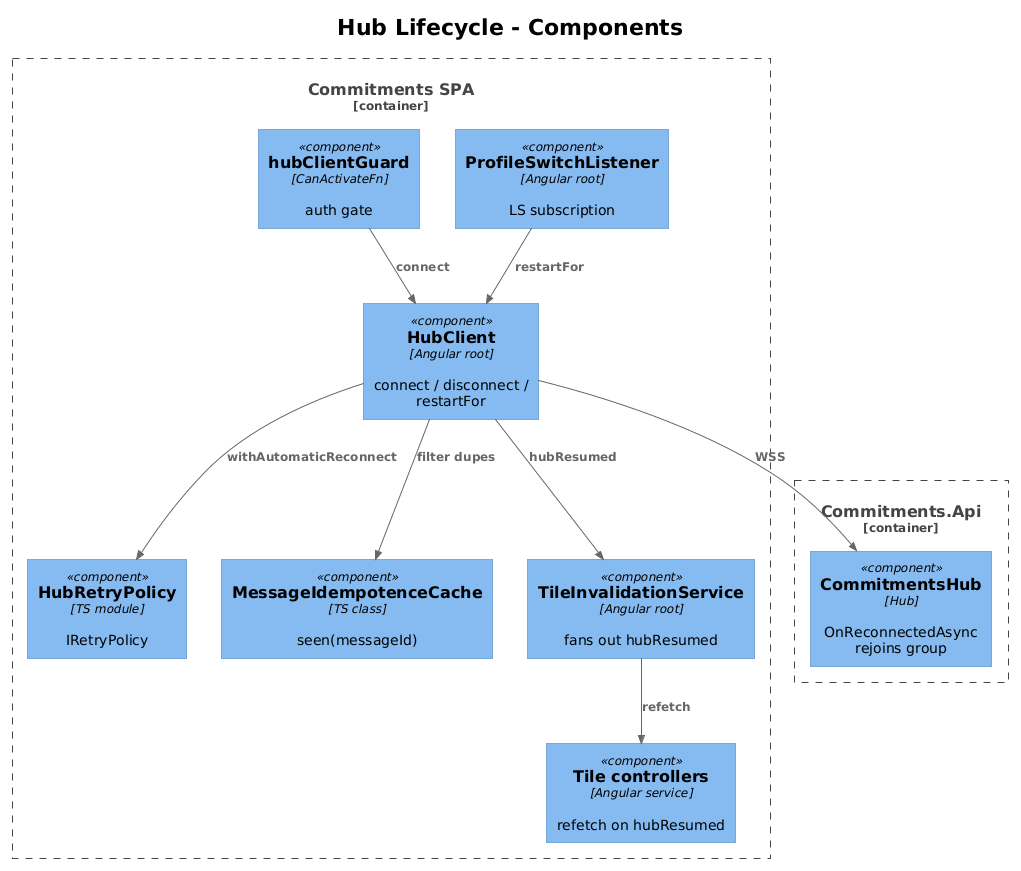

The diagram above was rendered by PlantUML. Its source (embedded in the PNG):
@startuml
!theme plain
!include <C4/C4_Component>

title Hub Lifecycle - Components

Container_Boundary(spa, "Commitments SPA") {
    Component(client, "HubClient", "Angular root", "connect / disconnect / restartFor")
    Component(retry, "HubRetryPolicy", "TS module", "IRetryPolicy")
    Component(idem, "MessageIdempotenceCache", "TS class", "seen(messageId)")
    Component(guard, "hubClientGuard", "CanActivateFn", "auth gate")
    Component(switch, "ProfileSwitchListener", "Angular root", "LS subscription")
    Component(invs, "TileInvalidationService", "Angular root", "fans out hubResumed")
    Component(tiles, "Tile controllers", "Angular service", "refetch on hubResumed")
}

Container_Boundary(api, "Commitments.Api") {
    Component(hub, "CommitmentsHub", "Hub", "OnReconnectedAsync rejoins group")
}

Rel(guard, client, "connect")
Rel(switch, client, "restartFor")
Rel(client, retry, "withAutomaticReconnect")
Rel(client, idem, "filter dupes")
Rel(client, hub, "WSS")
Rel(client, invs, "hubResumed")
Rel(invs, tiles, "refetch")
@enduml